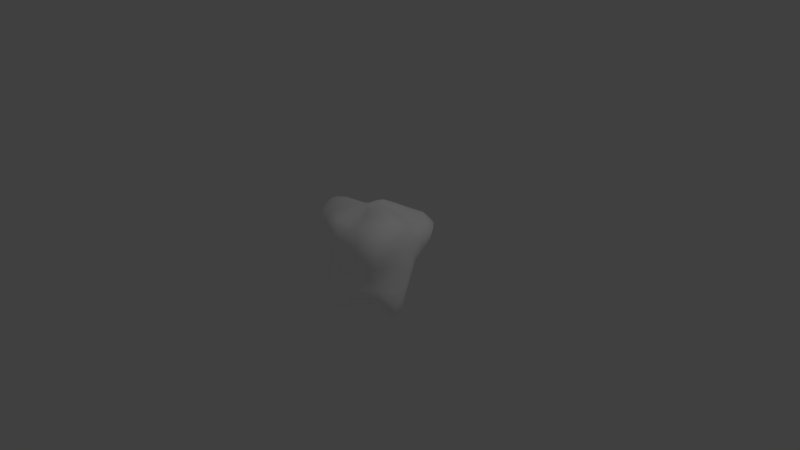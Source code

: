 # Source: rock_model.blend  (saved by Blender 2.79.0; exported with 4.5.12 LTS)
import bpy
from mathutils import Matrix  # noqa: F401  (used for matrix-valued properties, if any)

bpy.ops.wm.read_factory_settings(use_empty=True)
scene = bpy.context.scene
scene.name = 'Scene'

# ---- collections
col_collection_1 = bpy.data.collections.new('Collection 1'); scene.collection.children.link(col_collection_1)

# ---- materials (node trees are filled in below, after node groups)
mat_rock = bpy.data.materials.new('rock')
mat_rock.alpha_threshold = 0.0
mat_rock.use_transparent_shadow = False
mat_rock.diffuse_color = (1.0, 1.0, 1.0, 1.0)
mat_rock.roughness = 0.5

# ---- material node trees

# ---- world
world_world = bpy.data.worlds.new('World'); scene.world = world_world
world_world.color = (0.05088, 0.05088, 0.05088)
world_world.use_sun_shadow = False
world_world.sun_shadow_jitter_overblur = 0.0
world_world.cycles.sampling_method = 'MANUAL'

# ---- cameras
cam_camera = bpy.data.cameras.new('Camera')
cam_camera.clip_end = 100.0
cam_camera.lens = 35.0
cam_camera.sensor_width = 32.0
cam_camera.sensor_height = 18.0
cam_camera.ortho_scale = 7.314
cam_camera.dof.focus_distance = 0.0
cam_camera.dof.aperture_fstop = 128.0

# ---- lights
light_lamp = bpy.data.lights.new('Lamp', 'POINT')
light_lamp.transmission_factor = 0.0
light_lamp.cutoff_distance = 30.0
light_lamp.energy = 100.0
light_lamp.shadow_buffer_clip_start = 1.001
light_lamp.shadow_soft_size = 0.1
light_lamp.shadow_maximum_resolution = 0.006
light_lamp.use_absolute_resolution = True

# ---- meshes
me_sphere = bpy.data.meshes.new('Sphere')
me_sphere.from_pydata([(0.1521, 0.691, 0.4561), (0.009366, 0.1649, 0.7086), (0.05476, 0.2073, -0.7949), (0.0787, 0.5213, -0.4262), (0.1607, 0.7477, 0.198), (0.06728, 0.405, 0.617), (0.08003, 0.4284, -0.7049), (0.09849, 0.5832, -0.1272), (0.2436, 0.4189, -0.3956), (0.4504, 0.6457, 0.2199), (0.171, 0.3166, 0.6157), (0.2225, 0.3533, -0.6956), (0.2966, 0.4734, -0.1148), (0.3952, 0.6027, 0.4744), (0.04972, 0.1174, 0.7092), (0.1291, 0.186, -0.8092), (0.3223, 0.2302, -0.6901), (0.445, 0.3356, -0.1023), (0.5331, 0.3741, 0.4539), (0.1223, 0.06991, 0.7135), (0.1811, 0.1319, -0.807), (0.3803, 0.2762, -0.3893), (0.5961, 0.4246, 0.2092), (0.2901, 0.1958, 0.6193), (0.6343, 0.1264, -0.1281), (0.6377, 0.1152, 0.4823), (0.2051, 0.01527, 0.7241), (0.203, 0.06064, -0.7575), (0.5638, 0.09631, -0.446), (0.683, 0.1302, 0.1889), (0.4497, 0.06886, 0.6721), (0.4128, 0.08455, -0.6877), (0.1971, -0.01222, -0.7037), (0.6945, -0.1481, -0.4994), (0.7162, -0.1438, 0.1796), (0.5166, -0.09896, 0.7133), (0.454, -0.07526, -0.6762), (0.7353, -0.1352, -0.1654), (0.7056, -0.1559, 0.5267), (0.2267, -0.04908, 0.7245), (0.6285, -0.4032, 0.1772), (0.4409, -0.2655, 0.7074), (0.3622, -0.19, -0.5548), (0.6127, -0.3595, -0.161), (0.6423, -0.423, 0.537), (0.1916, -0.1092, 0.7079), (0.1559, -0.07992, -0.6424), (0.5847, -0.3226, -0.4133), (0.2101, -0.297, -0.5034), (0.3881, -0.5216, -0.1556), (0.4125, -0.5747, 0.5004), (0.1319, -0.1487, 0.6781), (0.09184, -0.1332, -0.6064), (0.356, -0.4691, -0.3828), (0.4114, -0.5626, 0.166), (0.2835, -0.3701, 0.6588), (0.1266, -0.5937, 0.4492), (0.05435, -0.1702, 0.6536), (0.02255, -0.1765, -0.6483), (0.1346, -0.5947, -0.439), (0.1241, -0.6205, 0.1493), (0.101, -0.4124, 0.615), (0.06346, -0.4085, -0.5909), (0.1356, -0.6333, -0.1469), (-0.04263, -0.1945, -0.7108), (-0.1155, -0.5833, -0.4403), (-0.1116, -0.591, 0.1354), (-0.07193, -0.4158, 0.6139), (-0.09855, -0.433, -0.6509), (-0.1181, -0.6178, -0.1342), (-0.1114, -0.5576, 0.435), (-0.01747, -0.1743, 0.6517), (-0.2207, -0.3277, 0.6183), (-0.2632, -0.3933, -0.6872), (-0.3448, -0.5101, -0.15), (-0.356, -0.4607, 0.431), (-0.07839, -0.1337, 0.6723), (-0.09281, -0.1708, -0.721), (-0.3444, -0.5062, -0.4816), (-0.3779, -0.4992, 0.1394), (-0.3783, -0.2713, -0.6739), (-0.5362, -0.3633, -0.1492), (-0.5887, -0.3253, 0.4578), (-0.1301, -0.06575, 0.7006), (-0.1255, -0.1119, -0.6915), (-0.5054, -0.3469, -0.4908), (-0.6449, -0.3809, 0.1627), (-0.3462, -0.1942, 0.6442), (-0.1595, -0.005892, 0.6944), (-0.1444, -0.04061, -0.6759), (-0.5644, -0.1115, -0.4257), (-0.7804, -0.1474, 0.18), (-0.4385, -0.05917, 0.6694), (-0.3905, -0.09144, -0.6086), (-0.6732, -0.1225, -0.138), (-0.7183, -0.1334, 0.5053), (-0.6192, 0.1555, -0.4224), (-0.822, 0.1713, 0.184), (-0.4079, 0.09029, 0.6048), (-0.3679, 0.08812, -0.5772), (-0.7904, 0.1884, -0.1564), (-0.6867, 0.123, 0.4656), (-0.158, 0.05127, 0.6626), (-0.1391, 0.03215, -0.6667), (-0.3459, 0.2687, -0.6314), (-0.7405, 0.4844, -0.1685), (-0.5345, 0.3585, 0.4171), (-0.1253, 0.09141, 0.65), (-0.1073, 0.1031, -0.6639), (-0.6095, 0.4243, -0.4977), (-0.7293, 0.476, 0.1803), (-0.2855, 0.2056, 0.5574), (-0.4718, 0.6527, -0.1493), (-0.3582, 0.5567, 0.4283), (-0.08152, 0.1228, 0.6693), (-0.06084, 0.1632, -0.7171), (-0.4186, 0.5982, -0.5173), (-0.4767, 0.6805, 0.1889), (-0.1876, 0.3222, 0.5746), (-0.2476, 0.4186, -0.7099), (-0.009346, 0.2008, -0.7799), (-0.1576, 0.5994, -0.4694), (-0.1691, 0.7641, 0.1887), (-0.07412, 0.4078, 0.5907), (-0.08727, 0.4654, -0.7303), (-0.1703, 0.6632, -0.1324), (-0.1346, 0.6657, 0.4274), (-0.03443, 0.1659, 0.6974), (0.006502, 0.6741, 0.4328), (0.1264, 0.3755, 0.6223), (0.2867, 0.6795, 0.4768), (0.3147, 0.7119, 0.213), (0.2082, 0.531, -0.1257), (0.1725, 0.4791, -0.4134), (0.1568, 0.3963, -0.6968), (0.1713, 0.7737, 0.3563), (0.1138, 0.551, 0.5317), (0.06592, 0.3155, -0.7862), (0.07519, 0.5256, -0.2709), (0.2195, 0.2496, 0.6104), (0.4774, 0.4908, 0.4622), (0.5501, 0.5497, 0.2187), (0.3726, 0.4088, -0.104), (0.3076, 0.3488, -0.3838), (0.2775, 0.2984, -0.6954), (0.2511, 0.4058, -0.5464), (0.2441, 0.4293, -0.2496), (0.3743, 0.5469, 0.03346), (0.4742, 0.6906, 0.3863), (0.274, 0.454, 0.5341), (0.0938, 0.2009, 0.6854), (0.1759, 0.2755, -0.7982), (0.3708, 0.1405, 0.6405), (0.5804, 0.2498, 0.4577), (0.6274, 0.2811, 0.1973), (0.5277, 0.2446, -0.1102), (0.4647, 0.1944, -0.4104), (0.3648, 0.1563, -0.6855), (0.2528, 0.1906, -0.7947), (0.371, 0.2567, -0.5395), (0.3913, 0.2991, -0.2425), (0.5204, 0.3796, 0.04399), (0.6183, 0.4347, 0.3577), (0.4028, 0.2815, 0.5302), (0.1962, 0.1232, 0.6905), (0.5053, -0.01298, 0.7008), (0.6857, -0.02245, 0.5109), (0.7252, -0.01564, 0.1833), (0.7189, -0.004881, -0.1488), (0.6498, -0.01789, -0.4807), (0.4485, 0.009223, -0.6876), (0.594, 0.1141, -0.285), (0.6692, 0.1322, 0.02861), (0.6734, 0.1235, 0.3433), (0.5663, 0.0991, 0.5953), (0.3189, 0.03682, 0.7143), (0.2973, 0.08291, -0.7446), (0.5135, 0.08316, -0.5879), (0.4922, -0.1846, 0.7141), (0.6926, -0.2884, 0.534), (0.677, -0.2684, 0.1777), (0.6957, -0.2562, -0.1716), (0.6791, -0.2608, -0.4832), (0.4263, -0.1485, -0.6373), (0.3018, -0.0299, -0.6879), (0.6022, -0.1231, -0.6272), (0.7369, -0.1517, -0.3322), (0.7186, -0.1241, 0.004159), (0.7159, -0.1644, 0.3556), (0.6507, -0.1302, 0.6577), (0.3572, -0.06949, 0.7251), (0.3693, -0.3309, 0.69), (0.5503, -0.5288, 0.5283), (0.5476, -0.5131, 0.1746), (0.5041, -0.4472, -0.1502), (0.4605, -0.3774, -0.3573), (0.283, -0.2296, -0.4898), (0.5924, -0.3588, -0.001519), (0.6641, -0.4417, 0.3613), (0.5667, -0.36, 0.6654), (0.3032, -0.1712, 0.707), (0.2376, -0.1263, -0.5962), (0.4909, -0.2593, -0.4999), (0.6299, -0.3619, -0.299), (0.1915, -0.3937, 0.6287), (0.2607, -0.5874, 0.4688), (0.2576, -0.5868, 0.1561), (0.2652, -0.5834, -0.1602), (0.2532, -0.5555, -0.4299), (0.1385, -0.3656, -0.5517), (0.1355, -0.2063, -0.5474), (0.2915, -0.3898, -0.455), (0.3919, -0.5185, -0.2839), (0.3821, -0.5219, -0.00371), (0.4352, -0.5961, 0.339), (0.3573, -0.4991, 0.6178), (0.2041, -0.2369, 0.665), (0.01296, -0.4214, 0.6119), (0.004495, -0.5862, 0.4389), (0.003482, -0.6323, 0.1432), (0.005797, -0.6514, -0.1326), (0.008769, -0.5996, -0.4344), (-0.0154, -0.4297, -0.6232), (0.1303, -0.6081, 0.2963), (0.1159, -0.5406, 0.5686), (0.08093, -0.269, 0.6296), (0.02956, -0.2775, -0.6111), (0.1049, -0.5281, -0.547), (0.1467, -0.6244, -0.296), (0.1214, -0.6293, 0.003247), (-0.1508, -0.3873, 0.6173), (-0.229, -0.5138, 0.4336), (-0.2343, -0.5341, 0.1321), (-0.2352, -0.5612, -0.1429), (-0.2345, -0.5506, -0.4561), (-0.1824, -0.4202, -0.6727), (-0.07612, -0.3016, -0.6887), (-0.1112, -0.5423, -0.5755), (-0.1162, -0.5953, -0.2812), (-0.1177, -0.625, 0.003699), (-0.107, -0.5553, 0.2746), (-0.106, -0.5327, 0.5651), (-0.03414, -0.2739, 0.6274), (-0.2849, -0.2567, 0.6247), (-0.4801, -0.398, 0.4361), (-0.5217, -0.4577, 0.1515), (-0.4455, -0.4493, -0.153), (-0.4373, -0.4413, -0.499), (-0.3317, -0.3457, -0.6893), (-0.3075, -0.4288, 0.5542), (-0.1323, -0.2113, 0.649), (-0.1675, -0.268, -0.7079), (-0.3367, -0.4912, -0.6235), (-0.3319, -0.494, -0.3082), (-0.3659, -0.5225, -0.00245), (-0.3762, -0.469, 0.2817), (-0.3992, -0.1313, 0.6635), (-0.6716, -0.2385, 0.4847), (-0.7353, -0.2753, 0.1724), (-0.6133, -0.2538, -0.1429), (-0.548, -0.2334, -0.464), (-0.3992, -0.1823, -0.6456), (-0.2289, -0.1786, -0.6751), (-0.4963, -0.343, -0.6314), (-0.4904, -0.336, -0.3106), (-0.6015, -0.3909, 0.004766), (-0.6471, -0.3527, 0.3164), (-0.4837, -0.2791, 0.572), (-0.2153, -0.11, 0.6839), (-0.447, 0.0166, 0.6528), (-0.7248, -0.01215, 0.5041), (-0.802, 0.00173, 0.1843), (-0.7282, 0.02631, -0.1405), (-0.5797, 0.01842, -0.4028), (-0.373, -0.0006256, -0.5801), (-0.2678, -0.01635, 0.684), (-0.2508, -0.06233, -0.6431), (-0.5121, -0.1128, -0.5452), (-0.6005, -0.1078, -0.28), (-0.7456, -0.1406, 0.0116), (-0.7729, -0.1445, 0.3503), (-0.6093, -0.1072, 0.62), (-0.3458, 0.1554, 0.561), (-0.6185, 0.2529, 0.4249), (-0.8083, 0.3373, 0.1817), (-0.8108, 0.3468, -0.1707), (-0.6425, 0.2931, -0.4616), (-0.3629, 0.1771, -0.5957), (-0.5015, 0.1238, -0.5119), (-0.7169, 0.1787, -0.3051), (-0.829, 0.1857, 0.01085), (-0.7732, 0.1491, 0.3424), (-0.5643, 0.1008, 0.5532), (-0.2587, 0.07818, 0.636), (-0.2399, 0.05532, -0.6262), (-0.2313, 0.2561, 0.5698), (-0.4446, 0.4547, 0.4242), (-0.6103, 0.5897, 0.1819), (-0.6155, 0.59, -0.1584), (-0.5312, 0.5318, -0.5198), (-0.3098, 0.3526, -0.6732), (-0.2026, 0.1714, -0.6369), (-0.4955, 0.3635, -0.6007), (-0.6904, 0.4612, -0.3459), (-0.755, 0.4904, 0.01382), (-0.6577, 0.4344, 0.3188), (-0.3978, 0.2738, 0.4912), (-0.1954, 0.1471, 0.6116), (-0.14, 0.3805, 0.5791), (-0.26, 0.6364, 0.4294), (-0.3294, 0.7412, 0.1936), (-0.3199, 0.6759, -0.1407), (-0.2885, 0.6214, -0.4978), (-0.1698, 0.4588, -0.732), (-0.4481, 0.6158, -0.3269), (-0.4834, 0.6829, 0.02087), (-0.4391, 0.6403, 0.3322), (-0.2642, 0.4455, 0.5011), (-0.1271, 0.2076, 0.6351), (-0.1316, 0.269, -0.7097), (-0.3596, 0.5493, -0.6638), (-0.009693, 0.1511, 0.7062), (-0.1326, 0.5798, -0.6302), (-0.1689, 0.7343, 0.02084), (-0.05165, 0.2722, 0.6673), (-0.001239, 0.4131, 0.6049), (-0.003269, 0.7621, 0.1862), (-0.02883, 0.6279, -0.127), (-0.03294, 0.5575, -0.4422), (-0.002983, 0.451, -0.7171), (0.0221, 0.181, -0.7842), (0.0239, 0.1215, 0.709), (0.08513, 0.1736, -0.7915), (0.0275, 0.2705, 0.6851), (0.08749, 0.5092, -0.5764), (0.1324, 0.6663, 0.02298), (0.06985, 0.07962, 0.7108), (0.144, 0.1425, -0.8054), (0.1455, 0.03661, 0.7171), (0.1742, 0.0829, -0.7799), (0.1969, -0.01665, 0.7253), (0.183, 0.02169, -0.7295), (0.1844, -0.07252, 0.7161), (0.162, -0.04292, -0.685), (0.1435, -0.1178, 0.6972), (0.114, -0.09448, -0.6304), (0.08153, -0.1423, 0.6686), (0.05427, -0.1373, -0.6351), (0.01368, -0.1555, 0.6587), (-0.004943, -0.1664, -0.6894), (-0.04285, -0.1427, 0.6652), (-0.05707, -0.1647, -0.7263), (-0.09335, -0.08888, 0.691), (-0.09212, -0.1266, -0.7104), (-0.1301, -0.03255, 0.7043), (-0.1151, -0.06728, -0.688), (-0.1427, 0.01723, 0.6824), (-0.1226, -0.004557, -0.6812), (-0.1274, 0.0639, 0.6598), (-0.1053, 0.05923, -0.672), (-0.09045, 0.08953, 0.6635), (-0.0699, 0.1173, -0.6887), (-0.05271, 0.1239, 0.6878), (-0.02646, 0.1615, -0.7535), (-0.04001, 0.3183, -0.7776), (-0.1682, 0.6014, -0.2896), (-0.161, 0.7441, 0.336), (-0.1018, 0.5475, 0.5), (0.006225, 0.548, 0.5126), (0.002401, 0.757, 0.3344), (-0.03941, 0.5601, -0.2758), (0.01077, 0.3152, -0.7838), (0.05976, 0.2347, 0.6865), (0.2075, 0.5289, 0.5434), (0.3329, 0.7622, 0.3806), (0.2628, 0.6082, 0.02671), (0.1712, 0.4861, -0.2653), (0.1788, 0.4643, -0.5604), (0.1209, 0.2932, -0.786), (0.1334, 0.1567, 0.6856), (0.3327, 0.3603, 0.5233), (0.5758, 0.5757, 0.3774), (0.4618, 0.4737, 0.04022), (0.3115, 0.3641, -0.2375), (0.3124, 0.3358, -0.5382), (0.2168, 0.2346, -0.8023), (0.2561, 0.08206, 0.7), (0.4817, 0.2003, 0.5544), (0.6386, 0.2799, 0.3416), (0.5796, 0.2654, 0.04128), (0.4849, 0.2204, -0.2599), (0.4352, 0.1715, -0.5547), (0.2716, 0.1324, -0.7712), (0.3475, -0.01544, 0.7246), (0.6312, -0.0138, 0.6356), (0.705, -0.02703, 0.3517), (0.7339, -0.003264, 0.01367), (0.6881, -0.01244, -0.3113), (0.5784, -0.01331, -0.6189), (0.3025, 0.02809, -0.7151), (0.3294, -0.1204, 0.7175), (0.6281, -0.2467, 0.6662), (0.7031, -0.2991, 0.3578), (0.6594, -0.2396, -0.0006617), (0.7232, -0.277, -0.3331), (0.576, -0.2153, -0.5939), (0.2737, -0.0833, -0.6541), (0.2534, -0.2073, 0.6907), (0.4739, -0.4506, 0.6507), (0.5808, -0.5536, 0.3579), (0.5043, -0.46, -0.001505), (0.5039, -0.4334, -0.2694), (0.3837, -0.3019, -0.4266), (0.1845, -0.1605, -0.5551), (0.1401, -0.2499, 0.643), (0.2327, -0.5232, 0.5845), (0.2706, -0.6031, 0.315), (0.2473, -0.5697, -0.003628), (0.2782, -0.5909, -0.3052), (0.2025, -0.4797, -0.5177), (0.08204, -0.2419, -0.5761), (0.02002, -0.2717, 0.628), (0.003961, -0.5457, 0.5641), (0.006891, -0.5969, 0.2829), (0.0009044, -0.6609, 0.008495), (0.01085, -0.6241, -0.2801), (-0.0001008, -0.5455, -0.5605), (-0.02205, -0.2905, -0.6553), (-0.08329, -0.2494, 0.6364), (-0.2108, -0.4956, 0.5642), (-0.2289, -0.5053, 0.2736), (-0.2386, -0.5645, -0.002747), (-0.2314, -0.5484, -0.2927), (-0.2247, -0.5228, -0.5954), (-0.1217, -0.2864, -0.7093), (-0.1729, -0.1563, 0.6674), (-0.3978, -0.3505, 0.5513), (-0.5239, -0.4252, 0.2968), (-0.4899, -0.4733, 0.001189), (-0.418, -0.4254, -0.3175), (-0.4322, -0.4353, -0.6415), (-0.1977, -0.2253, -0.6947), (-0.2423, -0.06255, 0.6924), (-0.5569, -0.2022, 0.6002), (-0.734, -0.2572, 0.3358), (-0.6901, -0.2789, 0.008247), (-0.5506, -0.229, -0.2955), (-0.5245, -0.2302, -0.5977), (-0.2401, -0.1184, -0.6587), (-0.2683, 0.02936, 0.6647), (-0.6191, -0.003182, 0.6111), (-0.7804, -0.01046, 0.3543), (-0.7859, 0.01659, 0.01305), (-0.6519, 0.02791, -0.2785), (-0.493, 0.006147, -0.5059), (-0.2421, -0.003619, -0.6353), (-0.226, 0.1163, 0.6163), (-0.4792, 0.1961, 0.4964), (-0.737, 0.3065, 0.3266), (-0.8328, 0.3494, 0.009574), (-0.7461, 0.3285, -0.3356), (-0.5111, 0.2422, -0.5484), (-0.2203, 0.1116, -0.6285), (-0.156, 0.1691, 0.6227), (-0.3247, 0.3512, 0.504), (-0.5525, 0.5423, 0.3202), (-0.6279, 0.6033, 0.01909), (-0.5807, 0.562, -0.3412), (-0.4474, 0.4713, -0.6465), (-0.1676, 0.2199, -0.6655), (-0.09166, 0.2385, 0.6524), (-0.1965, 0.5223, 0.4955), (-0.3108, 0.7127, 0.3417), (-0.3282, 0.7272, 0.02088), (-0.3061, 0.6274, -0.308), (-0.249, 0.5885, -0.6569), (-0.08441, 0.2955, -0.754), (-0.002435, -0.0152, 0.7076), (-0.008882, 0.2779, 0.6794), (-0.01289, 0.7116, 0.02134), (-0.01796, 0.5459, -0.5984), (0.03292, -0.002221, -0.7353)], [], [(0, 135, 369, 128), (0, 128, 368, 136), (0, 136, 373, 130), (0, 130, 374, 135), (1, 333, 478, 321), (1, 321, 477, 331), (1, 331, 372, 333), (2, 332, 481, 330), (2, 330, 371, 137), (2, 137, 378, 332), (3, 334, 480, 328), (3, 328, 370, 138), (3, 138, 376, 133), (3, 133, 377, 334), (4, 335, 479, 326), (4, 326, 369, 135), (4, 135, 374, 131), (4, 131, 375, 335), (5, 136, 368, 325), (5, 325, 478, 333), (5, 333, 372, 129), (5, 129, 373, 136), (6, 137, 371, 329), (6, 329, 480, 334), (6, 334, 377, 134), (6, 134, 378, 137), (7, 138, 370, 327), (7, 327, 479, 335), (7, 335, 375, 132), (7, 132, 376, 138), (8, 145, 377, 133), (8, 133, 376, 146), (8, 146, 383, 143), (8, 143, 384, 145), (9, 147, 375, 131), (9, 131, 374, 148), (9, 148, 381, 141), (9, 141, 382, 147), (10, 149, 373, 129), (10, 129, 372, 150), (10, 150, 379, 139), (10, 139, 380, 149), (11, 151, 378, 134), (11, 134, 377, 145), (11, 145, 384, 144), (11, 144, 385, 151), (12, 146, 376, 132), (12, 132, 375, 147), (12, 147, 382, 142), (12, 142, 383, 146), (13, 148, 374, 130), (13, 130, 373, 149), (13, 149, 380, 140), (13, 140, 381, 148), (14, 150, 372, 331), (14, 331, 477, 336), (14, 336, 379, 150), (15, 337, 481, 332), (15, 332, 378, 151), (15, 151, 385, 337), (16, 158, 385, 144), (16, 144, 384, 159), (16, 159, 391, 157), (16, 157, 392, 158), (17, 160, 383, 142), (17, 142, 382, 161), (17, 161, 389, 155), (17, 155, 390, 160), (18, 162, 381, 140), (18, 140, 380, 163), (18, 163, 387, 153), (18, 153, 388, 162), (19, 164, 379, 336), (19, 336, 477, 338), (19, 338, 386, 164), (20, 339, 481, 337), (20, 337, 385, 158), (20, 158, 392, 339), (21, 159, 384, 143), (21, 143, 383, 160), (21, 160, 390, 156), (21, 156, 391, 159), (22, 161, 382, 141), (22, 141, 381, 162), (22, 162, 388, 154), (22, 154, 389, 161), (23, 163, 380, 139), (23, 139, 379, 164), (23, 164, 386, 152), (23, 152, 387, 163), (24, 171, 390, 155), (24, 155, 389, 172), (24, 172, 396, 168), (24, 168, 397, 171), (25, 173, 388, 153), (25, 153, 387, 174), (25, 174, 394, 166), (25, 166, 395, 173), (26, 175, 386, 338), (26, 338, 477, 340), (26, 340, 393, 175), (27, 341, 481, 339), (27, 339, 392, 176), (27, 176, 399, 341), (28, 177, 391, 156), (28, 156, 390, 171), (28, 171, 397, 169), (28, 169, 398, 177), (29, 172, 389, 154), (29, 154, 388, 173), (29, 173, 395, 167), (29, 167, 396, 172), (30, 174, 387, 152), (30, 152, 386, 175), (30, 175, 393, 165), (30, 165, 394, 174), (31, 176, 392, 157), (31, 157, 391, 177), (31, 177, 398, 170), (31, 170, 399, 176), (32, 343, 481, 341), (32, 341, 399, 184), (32, 184, 406, 343), (33, 185, 398, 169), (33, 169, 397, 186), (33, 186, 404, 182), (33, 182, 405, 185), (34, 187, 396, 167), (34, 167, 395, 188), (34, 188, 402, 180), (34, 180, 403, 187), (35, 189, 394, 165), (35, 165, 393, 190), (35, 190, 400, 178), (35, 178, 401, 189), (36, 184, 399, 170), (36, 170, 398, 185), (36, 185, 405, 183), (36, 183, 406, 184), (37, 186, 397, 168), (37, 168, 396, 187), (37, 187, 403, 181), (37, 181, 404, 186), (38, 188, 395, 166), (38, 166, 394, 189), (38, 189, 401, 179), (38, 179, 402, 188), (39, 190, 393, 340), (39, 340, 477, 342), (39, 342, 400, 190), (40, 197, 403, 180), (40, 180, 402, 198), (40, 198, 409, 193), (40, 193, 410, 197), (41, 199, 401, 178), (41, 178, 400, 200), (41, 200, 407, 191), (41, 191, 408, 199), (42, 201, 406, 183), (42, 183, 405, 202), (42, 202, 412, 196), (42, 196, 413, 201), (43, 203, 404, 181), (43, 181, 403, 197), (43, 197, 410, 194), (43, 194, 411, 203), (44, 198, 402, 179), (44, 179, 401, 199), (44, 199, 408, 192), (44, 192, 409, 198), (45, 200, 400, 342), (45, 342, 477, 344), (45, 344, 407, 200), (46, 345, 481, 343), (46, 343, 406, 201), (46, 201, 413, 345), (47, 202, 405, 182), (47, 182, 404, 203), (47, 203, 411, 195), (47, 195, 412, 202), (48, 210, 413, 196), (48, 196, 412, 211), (48, 211, 419, 209), (48, 209, 420, 210), (49, 212, 411, 194), (49, 194, 410, 213), (49, 213, 417, 207), (49, 207, 418, 212), (50, 214, 409, 192), (50, 192, 408, 215), (50, 215, 415, 205), (50, 205, 416, 214), (51, 216, 407, 344), (51, 344, 477, 346), (51, 346, 414, 216), (52, 347, 481, 345), (52, 345, 413, 210), (52, 210, 420, 347), (53, 211, 412, 195), (53, 195, 411, 212), (53, 212, 418, 208), (53, 208, 419, 211), (54, 213, 410, 193), (54, 193, 409, 214), (54, 214, 416, 206), (54, 206, 417, 213), (55, 215, 408, 191), (55, 191, 407, 216), (55, 216, 414, 204), (55, 204, 415, 215), (56, 223, 416, 205), (56, 205, 415, 224), (56, 224, 422, 218), (56, 218, 423, 223), (57, 225, 414, 346), (57, 346, 477, 348), (57, 348, 421, 225), (58, 349, 481, 347), (58, 347, 420, 226), (58, 226, 427, 349), (59, 227, 419, 208), (59, 208, 418, 228), (59, 228, 425, 221), (59, 221, 426, 227), (60, 229, 417, 206), (60, 206, 416, 223), (60, 223, 423, 219), (60, 219, 424, 229), (61, 224, 415, 204), (61, 204, 414, 225), (61, 225, 421, 217), (61, 217, 422, 224), (62, 226, 420, 209), (62, 209, 419, 227), (62, 227, 426, 222), (62, 222, 427, 226), (63, 228, 418, 207), (63, 207, 417, 229), (63, 229, 424, 220), (63, 220, 425, 228), (64, 351, 481, 349), (64, 349, 427, 236), (64, 236, 434, 351), (65, 237, 426, 221), (65, 221, 425, 238), (65, 238, 432, 234), (65, 234, 433, 237), (66, 239, 424, 219), (66, 219, 423, 240), (66, 240, 430, 232), (66, 232, 431, 239), (67, 241, 422, 217), (67, 217, 421, 242), (67, 242, 428, 230), (67, 230, 429, 241), (68, 236, 427, 222), (68, 222, 426, 237), (68, 237, 433, 235), (68, 235, 434, 236), (69, 238, 425, 220), (69, 220, 424, 239), (69, 239, 431, 233), (69, 233, 432, 238), (70, 240, 423, 218), (70, 218, 422, 241), (70, 241, 429, 231), (70, 231, 430, 240), (71, 242, 421, 348), (71, 348, 477, 350), (71, 350, 428, 242), (72, 249, 429, 230), (72, 230, 428, 250), (72, 250, 435, 243), (72, 243, 436, 249), (73, 251, 434, 235), (73, 235, 433, 252), (73, 252, 440, 248), (73, 248, 441, 251), (74, 253, 432, 233), (74, 233, 431, 254), (74, 254, 438, 246), (74, 246, 439, 253), (75, 255, 430, 231), (75, 231, 429, 249), (75, 249, 436, 244), (75, 244, 437, 255), (76, 250, 428, 350), (76, 350, 477, 352), (76, 352, 435, 250), (77, 353, 481, 351), (77, 351, 434, 251), (77, 251, 441, 353), (78, 252, 433, 234), (78, 234, 432, 253), (78, 253, 439, 247), (78, 247, 440, 252), (79, 254, 431, 232), (79, 232, 430, 255), (79, 255, 437, 245), (79, 245, 438, 254), (80, 262, 441, 248), (80, 248, 440, 263), (80, 263, 447, 261), (80, 261, 448, 262), (81, 264, 439, 246), (81, 246, 438, 265), (81, 265, 445, 259), (81, 259, 446, 264), (82, 266, 437, 244), (82, 244, 436, 267), (82, 267, 443, 257), (82, 257, 444, 266), (83, 268, 435, 352), (83, 352, 477, 354), (83, 354, 442, 268), (84, 355, 481, 353), (84, 353, 441, 262), (84, 262, 448, 355), (85, 263, 440, 247), (85, 247, 439, 264), (85, 264, 446, 260), (85, 260, 447, 263), (86, 265, 438, 245), (86, 245, 437, 266), (86, 266, 444, 258), (86, 258, 445, 265), (87, 267, 436, 243), (87, 243, 435, 268), (87, 268, 442, 256), (87, 256, 443, 267), (88, 275, 442, 354), (88, 354, 477, 356), (88, 356, 449, 275), (89, 357, 481, 355), (89, 355, 448, 276), (89, 276, 455, 357), (90, 277, 447, 260), (90, 260, 446, 278), (90, 278, 453, 273), (90, 273, 454, 277), (91, 279, 445, 258), (91, 258, 444, 280), (91, 280, 451, 271), (91, 271, 452, 279), (92, 281, 443, 256), (92, 256, 442, 275), (92, 275, 449, 269), (92, 269, 450, 281), (93, 276, 448, 261), (93, 261, 447, 277), (93, 277, 454, 274), (93, 274, 455, 276), (94, 278, 446, 259), (94, 259, 445, 279), (94, 279, 452, 272), (94, 272, 453, 278), (95, 280, 444, 257), (95, 257, 443, 281), (95, 281, 450, 270), (95, 270, 451, 280), (96, 288, 454, 273), (96, 273, 453, 289), (96, 289, 460, 286), (96, 286, 461, 288), (97, 290, 452, 271), (97, 271, 451, 291), (97, 291, 458, 284), (97, 284, 459, 290), (98, 292, 450, 269), (98, 269, 449, 293), (98, 293, 456, 282), (98, 282, 457, 292), (99, 294, 455, 274), (99, 274, 454, 288), (99, 288, 461, 287), (99, 287, 462, 294), (100, 289, 453, 272), (100, 272, 452, 290), (100, 290, 459, 285), (100, 285, 460, 289), (101, 291, 451, 270), (101, 270, 450, 292), (101, 292, 457, 283), (101, 283, 458, 291), (102, 293, 449, 356), (102, 356, 477, 358), (102, 358, 456, 293), (103, 359, 481, 357), (103, 357, 455, 294), (103, 294, 462, 359), (104, 301, 462, 287), (104, 287, 461, 302), (104, 302, 468, 300), (104, 300, 469, 301), (105, 303, 460, 285), (105, 285, 459, 304), (105, 304, 466, 298), (105, 298, 467, 303), (106, 305, 458, 283), (106, 283, 457, 306), (106, 306, 464, 296), (106, 296, 465, 305), (107, 307, 456, 358), (107, 358, 477, 360), (107, 360, 463, 307), (108, 361, 481, 359), (108, 359, 462, 301), (108, 301, 469, 361), (109, 302, 461, 286), (109, 286, 460, 303), (109, 303, 467, 299), (109, 299, 468, 302), (110, 304, 459, 284), (110, 284, 458, 305), (110, 305, 465, 297), (110, 297, 466, 304), (111, 306, 457, 282), (111, 282, 456, 307), (111, 307, 463, 295), (111, 295, 464, 306), (112, 314, 467, 298), (112, 298, 466, 315), (112, 315, 473, 311), (112, 311, 474, 314), (113, 316, 465, 296), (113, 296, 464, 317), (113, 317, 471, 309), (113, 309, 472, 316), (114, 318, 463, 360), (114, 360, 477, 362), (114, 362, 470, 318), (115, 363, 481, 361), (115, 361, 469, 319), (115, 319, 476, 363), (116, 320, 468, 299), (116, 299, 467, 314), (116, 314, 474, 312), (116, 312, 475, 320), (117, 315, 466, 297), (117, 297, 465, 316), (117, 316, 472, 310), (117, 310, 473, 315), (118, 317, 464, 295), (118, 295, 463, 318), (118, 318, 470, 308), (118, 308, 471, 317), (119, 319, 469, 300), (119, 300, 468, 320), (119, 320, 475, 313), (119, 313, 476, 319), (120, 330, 481, 363), (120, 363, 476, 364), (120, 364, 371, 330), (121, 322, 475, 312), (121, 312, 474, 365), (121, 365, 370, 328), (121, 328, 480, 322), (122, 323, 473, 310), (122, 310, 472, 366), (122, 366, 369, 326), (122, 326, 479, 323), (123, 367, 471, 308), (123, 308, 470, 324), (123, 324, 478, 325), (123, 325, 368, 367), (124, 364, 476, 313), (124, 313, 475, 322), (124, 322, 480, 329), (124, 329, 371, 364), (125, 365, 474, 311), (125, 311, 473, 323), (125, 323, 479, 327), (125, 327, 370, 365), (126, 366, 472, 309), (126, 309, 471, 367), (126, 367, 368, 128), (126, 128, 369, 366), (127, 324, 470, 362), (127, 362, 477, 321), (127, 321, 478, 324)])
me_sphere.polygons.foreach_set('use_smooth', [True] * 480)
_uv = me_sphere.uv_layers.new(name='UVMap')
_uv.uv.foreach_set('vector', [0.3285, 0.1721, 0.3592, 0.1715, 0.3547, 0.2285, 0.3244, 0.2214, 0.3285, 0.1721, 0.3244, 0.2214, 0.2847, 0.2172, 0.2851, 0.1807, 0.3285, 0.1721, 0.2851, 0.1807, 0.2797, 0.1493, 0.3255, 0.1266, 0.3285, 0.1721, 0.3255, 0.1266, 0.3562, 0.117, 0.3592, 0.1715, 0.1685, 0.206, 0.1979, 0.2009, 0.1999, 0.2132, 0.1649, 0.2125, 0.1685, 0.206, 0.1649, 0.2125, 0.1223, 0.2109, 0.1576, 0.2014, 0.1685, 0.206, 0.1576, 0.2014, 0.1891, 0.1904, 0.1979, 0.2009, 0.305, 0.578, 0.301, 0.5646, 0.3305, 0.5118, 0.3154, 0.5724, 0.305, 0.578, 0.3154, 0.5724, 0.3037, 0.6124, 0.2902, 0.607, 0.305, 0.578, 0.2902, 0.607, 0.279, 0.5948, 0.301, 0.5646, 0.5831, 0.2962, 0.6213, 0.3031, 0.6213, 0.3411, 0.5816, 0.3355, 0.5831, 0.2962, 0.5816, 0.3355, 0.5406, 0.3255, 0.5446, 0.2863, 0.5831, 0.2962, 0.5446, 0.2863, 0.5488, 0.252, 0.5859, 0.2617, 0.5831, 0.2962, 0.5859, 0.2617, 0.6236, 0.2688, 0.6213, 0.3031, 0.404, 0.2543, 0.4563, 0.2654, 0.45, 0.3149, 0.4037, 0.3062, 0.404, 0.2543, 0.4037, 0.3062, 0.3682, 0.2929, 0.3623, 0.2427, 0.404, 0.2543, 0.3623, 0.2427, 0.3592, 0.191, 0.4061, 0.2024, 0.404, 0.2543, 0.4061, 0.2024, 0.4636, 0.2185, 0.4563, 0.2654, 0.2392, 0.1914, 0.2851, 0.1807, 0.2847, 0.2172, 0.2415, 0.2146, 0.2392, 0.1914, 0.2415, 0.2146, 0.1999, 0.2132, 0.1979, 0.2009, 0.2392, 0.1914, 0.1979, 0.2009, 0.1891, 0.1904, 0.232, 0.1718, 0.2392, 0.1914, 0.232, 0.1718, 0.2797, 0.1493, 0.2851, 0.1807, 0.6624, 0.3045, 0.6957, 0.3004, 0.6947, 0.3167, 0.6619, 0.3332, 0.6624, 0.3045, 0.6619, 0.3332, 0.6213, 0.3411, 0.6213, 0.3031, 0.6624, 0.3045, 0.6213, 0.3031, 0.6236, 0.2688, 0.665, 0.2768, 0.6624, 0.3045, 0.665, 0.2768, 0.6989, 0.281, 0.6957, 0.3004, 0.5028, 0.276, 0.5446, 0.2863, 0.5406, 0.3255, 0.4962, 0.3199, 0.5028, 0.276, 0.4962, 0.3199, 0.45, 0.3149, 0.4563, 0.2654, 0.5028, 0.276, 0.4563, 0.2654, 0.4636, 0.2185, 0.5096, 0.2363, 0.5028, 0.276, 0.5096, 0.2363, 0.5488, 0.252, 0.5446, 0.2863, 0.5894, 0.2314, 0.6279, 0.2386, 0.6236, 0.2688, 0.5859, 0.2617, 0.5894, 0.2314, 0.5859, 0.2617, 0.5488, 0.252, 0.5525, 0.2217, 0.5894, 0.2314, 0.5525, 0.2217, 0.558, 0.1923, 0.5956, 0.2023, 0.5894, 0.2314, 0.5956, 0.2023, 0.6349, 0.2106, 0.6279, 0.2386, 0.4136, 0.1527, 0.4703, 0.1767, 0.4636, 0.2185, 0.4061, 0.2024, 0.4136, 0.1527, 0.4061, 0.2024, 0.3592, 0.191, 0.3677, 0.139, 0.4136, 0.1527, 0.3677, 0.139, 0.3846, 0.09451, 0.4263, 0.1106, 0.4136, 0.1527, 0.4263, 0.1106, 0.4783, 0.1406, 0.4703, 0.1767, 0.2181, 0.1579, 0.2623, 0.1284, 0.2797, 0.1493, 0.232, 0.1718, 0.2181, 0.1579, 0.232, 0.1718, 0.1891, 0.1904, 0.181, 0.1795, 0.2181, 0.1579, 0.181, 0.1795, 0.1702, 0.1667, 0.2021, 0.1426, 0.2181, 0.1579, 0.2021, 0.1426, 0.2401, 0.1103, 0.2623, 0.1284, 0.6704, 0.2515, 0.7045, 0.2631, 0.6989, 0.281, 0.665, 0.2768, 0.6704, 0.2515, 0.665, 0.2768, 0.6236, 0.2688, 0.6279, 0.2386, 0.6704, 0.2515, 0.6279, 0.2386, 0.6349, 0.2106, 0.6775, 0.228, 0.6704, 0.2515, 0.6775, 0.228, 0.7108, 0.2459, 0.7045, 0.2631, 0.5147, 0.2016, 0.5525, 0.2217, 0.5488, 0.252, 0.5096, 0.2363, 0.5147, 0.2016, 0.5096, 0.2363, 0.4636, 0.2185, 0.4703, 0.1767, 0.5147, 0.2016, 0.4703, 0.1767, 0.4783, 0.1406, 0.5205, 0.1698, 0.5147, 0.2016, 0.5205, 0.1698, 0.558, 0.1923, 0.5525, 0.2217, 0.3075, 0.09153, 0.3392, 0.07062, 0.3562, 0.117, 0.3255, 0.1266, 0.3075, 0.09153, 0.3255, 0.1266, 0.2797, 0.1493, 0.2623, 0.1284, 0.3075, 0.09153, 0.2623, 0.1284, 0.2401, 0.1103, 0.2811, 0.06588, 0.3075, 0.09153, 0.2811, 0.06588, 0.3121, 0.0384, 0.3392, 0.07062, 0.1568, 0.1929, 0.181, 0.1795, 0.1891, 0.1904, 0.1576, 0.2014, 0.1568, 0.1929, 0.1576, 0.2014, 0.1223, 0.2109, 0.1473, 0.1864, 0.1568, 0.1929, 0.1473, 0.1864, 0.1702, 0.1667, 0.181, 0.1795, 0.3358, 0.5834, 0.3305, 0.57, 0.3508, 0.5118, 0.3455, 0.5755, 0.3358, 0.5834, 0.3455, 0.5755, 0.3508, 0.615, 0.3378, 0.6134, 0.9564, 0.2795, 0.963, 0.3115, 0.9492, 0.3119, 0.9457, 0.273, 0.6848, 0.2054, 0.7145, 0.229, 0.7108, 0.2459, 0.6775, 0.228, 0.6848, 0.2054, 0.6775, 0.228, 0.6349, 0.2106, 0.6453, 0.183, 0.6848, 0.2054, 0.6453, 0.183, 0.6598, 0.154, 0.693, 0.1829, 0.9175, 0.3362, 0.8965, 0.3292, 0.918, 0.3013, 0.9343, 0.3103, 0.5296, 0.1386, 0.5678, 0.1604, 0.558, 0.1923, 0.5205, 0.1698, 0.5296, 0.1386, 0.5205, 0.1698, 0.4783, 0.1406, 0.4892, 0.1107, 0.5296, 0.1386, 0.4892, 0.1107, 0.5042, 0.07858, 0.5432, 0.1027, 0.5296, 0.1386, 0.5432, 0.1027, 0.5823, 0.1235, 0.5678, 0.1604, 0.2528, 0.04873, 0.2784, 0.0264, 0.3121, 0.0384, 0.2811, 0.06588, 0.2528, 0.04873, 0.2811, 0.06588, 0.2401, 0.1103, 0.2202, 0.08723, 0.2528, 0.04873, 0.2202, 0.08723, 0.1983, 0.06025, 0.2213, 0.03358, 0.7706, 0.5271, 0.7978, 0.5339, 0.7784, 0.569, 0.7423, 0.5532, 0.1453, 0.1691, 0.162, 0.146, 0.1702, 0.1667, 0.1473, 0.1864, 0.1453, 0.1691, 0.1473, 0.1864, 0.1223, 0.2109, 0.1367, 0.1614, 0.1453, 0.1691, 0.1367, 0.1614, 0.1514, 0.1259, 0.162, 0.146, 0.9376, 0.2794, 0.927, 0.2664, 0.931, 0.2126, 0.9457, 0.273, 0.9376, 0.2794, 0.9457, 0.273, 0.9492, 0.3119, 0.9343, 0.3103, 0.9376, 0.2794, 0.9343, 0.3103, 0.918, 0.3013, 0.927, 0.2664, 0.6063, 0.1716, 0.6453, 0.183, 0.6349, 0.2106, 0.5956, 0.2023, 0.6063, 0.1716, 0.5956, 0.2023, 0.558, 0.1923, 0.5678, 0.1604, 0.6063, 0.1716, 0.5678, 0.1604, 0.5823, 0.1235, 0.6221, 0.1374, 0.6063, 0.1716, 0.6221, 0.1374, 0.6598, 0.154, 0.6453, 0.183, 0.4441, 0.08154, 0.4892, 0.1107, 0.4783, 0.1406, 0.4263, 0.1106, 0.7384, 0.6027, 0.7116, 0.5915, 0.7118, 0.5375, 0.7423, 0.5532, 0.7384, 0.6027, 0.7423, 0.5532, 0.7784, 0.569, 0.7709, 0.6162, 0.4441, 0.08154, 0.4646, 0.05469, 0.5042, 0.07858, 0.4892, 0.1107, 0.1885, 0.1192, 0.2202, 0.08723, 0.2401, 0.1103, 0.2021, 0.1426, 0.1885, 0.1192, 0.2021, 0.1426, 0.1702, 0.1667, 0.162, 0.146, 0.1885, 0.1192, 0.162, 0.146, 0.1514, 0.1259, 0.1735, 0.09161, 0.1885, 0.1192, 0.1735, 0.09161, 0.1983, 0.06025, 0.2202, 0.08723, 0.5628, 0.05694, 0.6023, 0.07907, 0.5823, 0.1235, 0.5432, 0.1027, 0.5628, 0.05694, 0.5432, 0.1027, 0.5042, 0.07858, 0.5241, 0.03562, 0.5628, 0.05694, 0.5241, 0.03562, 0.5447, 0.0, 0.5844, 0.01633, 0.5628, 0.05694, 0.5844, 0.01633, 0.6248, 0.03661, 0.6023, 0.07907, 0.8279, 0.5345, 0.8147, 0.5789, 0.7784, 0.569, 0.7978, 0.5339, 0.1853, 0.01394, 0.2213, 0.03358, 0.1983, 0.06025, 0.1697, 0.03042, 0.8279, 0.5345, 0.8448, 0.4996, 0.8696, 0.4935, 0.8598, 0.5341, 0.8279, 0.5345, 0.8598, 0.5341, 0.8501, 0.5862, 0.8147, 0.5789, 0.1314, 0.1415, 0.1394, 0.1046, 0.1514, 0.1259, 0.1367, 0.1614, 0.1314, 0.1415, 0.1367, 0.1614, 0.1223, 0.2109, 0.123, 0.1443, 0.1314, 0.1415, 0.123, 0.1443, 0.1254, 0.09486, 0.1394, 0.1046, 0.9155, 0.2681, 0.9088, 0.2542, 0.931, 0.2126, 0.927, 0.2664, 0.9155, 0.2681, 0.927, 0.2664, 0.918, 0.3013, 0.9018, 0.296, 0.9155, 0.2681, 0.9018, 0.296, 0.8877, 0.2845, 0.9088, 0.2542, 0.6435, 0.09777, 0.6793, 0.1217, 0.6598, 0.154, 0.6221, 0.1374, 0.6435, 0.09777, 0.6221, 0.1374, 0.5823, 0.1235, 0.6023, 0.07907, 0.6435, 0.09777, 0.6023, 0.07907, 0.6248, 0.03661, 0.6665, 0.05996, 0.6435, 0.09777, 0.6665, 0.05996, 0.699, 0.0922, 0.6793, 0.1217, 0.4853, 0.01935, 0.5241, 0.03562, 0.5042, 0.07858, 0.4646, 0.05469, 0.8033, 0.6288, 0.7709, 0.6162, 0.7784, 0.569, 0.8147, 0.5789, 0.8033, 0.6288, 0.8147, 0.5789, 0.8501, 0.5862, 0.8358, 0.6402, 0.8033, 0.6288, 0.8358, 0.6402, 0.8223, 0.6947, 0.7949, 0.6812, 0.1533, 0.06412, 0.1697, 0.03042, 0.1983, 0.06025, 0.1735, 0.09161, 0.1533, 0.06412, 0.1735, 0.09161, 0.1514, 0.1259, 0.1394, 0.1046, 0.1533, 0.06412, 0.1394, 0.1046, 0.1254, 0.09486, 0.1304, 0.04447, 0.1533, 0.06412, 0.1304, 0.04447, 0.138, 0.007187, 0.1697, 0.03042, 0.8757, 0.3241, 0.9018, 0.296, 0.918, 0.3013, 0.8965, 0.3292, 0.7026, 0.1595, 0.693, 0.1829, 0.6598, 0.154, 0.6793, 0.1217, 0.7026, 0.1595, 0.6793, 0.1217, 0.699, 0.0922, 0.712, 0.1391, 0.8757, 0.3241, 0.8561, 0.3153, 0.8877, 0.2845, 0.9018, 0.296, 0.8974, 0.2498, 0.8958, 0.2342, 0.931, 0.2126, 0.9088, 0.2542, 0.8974, 0.2498, 0.9088, 0.2542, 0.8877, 0.2845, 0.8744, 0.2708, 0.8974, 0.2498, 0.8744, 0.2708, 0.8659, 0.2517, 0.8958, 0.2342, 0.6871, 0.03129, 0.7145, 0.07165, 0.699, 0.0922, 0.6665, 0.05996, 0.6871, 0.03129, 0.6665, 0.05996, 0.6248, 0.03661, 0.6471, 0.005742, 0.8329, 0.873, 0.8396, 0.8181, 0.8722, 0.8273, 0.8635, 0.8757, 0.7643, 0.3378, 0.7451, 0.308, 0.7835, 0.2938, 0.7993, 0.3215, 0.8686, 0.6505, 0.8535, 0.7064, 0.8223, 0.6947, 0.8358, 0.6402, 0.8686, 0.6505, 0.8358, 0.6402, 0.8501, 0.5862, 0.8838, 0.5944, 0.8686, 0.6505, 0.8838, 0.5944, 0.9189, 0.6033, 0.9033, 0.6603, 0.8686, 0.6505, 0.9033, 0.6603, 0.8875, 0.7168, 0.8535, 0.7064, 0.1074, 0.04044, 0.1064, 0.0, 0.138, 0.007187, 0.1304, 0.04447, 0.1074, 0.04044, 0.1304, 0.04447, 0.1254, 0.09486, 0.1117, 0.09191, 0.1074, 0.04044, 0.1117, 0.09191, 0.09899, 0.1018, 0.08509, 0.04886, 0.1074, 0.04044, 0.08509, 0.04886, 0.07549, 0.007503, 0.1064, 0.0, 0.8389, 0.297, 0.8744, 0.2708, 0.8877, 0.2845, 0.8561, 0.3153, 0.8389, 0.297, 0.8561, 0.3153, 0.822, 0.3412, 0.7993, 0.3215, 0.8389, 0.297, 0.7993, 0.3215, 0.7835, 0.2938, 0.8261, 0.2733, 0.8389, 0.297, 0.8261, 0.2733, 0.8659, 0.2517, 0.8744, 0.2708, 0.8451, 0.7624, 0.8396, 0.8181, 0.8102, 0.8021, 0.8148, 0.7481, 0.8451, 0.7624, 0.8148, 0.7481, 0.8223, 0.6947, 0.8535, 0.7064, 0.8451, 0.7624, 0.8535, 0.7064, 0.8875, 0.7168, 0.8786, 0.7734, 0.8451, 0.7624, 0.8786, 0.7734, 0.8722, 0.8273, 0.8396, 0.8181, 0.8924, 0.538, 0.8838, 0.5944, 0.8501, 0.5862, 0.8598, 0.5341, 0.8924, 0.538, 0.8598, 0.5341, 0.8696, 0.4935, 0.8983, 0.4941, 0.8924, 0.538, 0.8983, 0.4941, 0.9301, 0.4997, 0.9272, 0.545, 0.8924, 0.538, 0.9272, 0.545, 0.9189, 0.6033, 0.8838, 0.5944, 0.1152, 0.1347, 0.1117, 0.09191, 0.1254, 0.09486, 0.123, 0.1443, 0.1152, 0.1347, 0.123, 0.1443, 0.1223, 0.2109, 0.1094, 0.1493, 0.1152, 0.1347, 0.1094, 0.1493, 0.09899, 0.1018, 0.1117, 0.09191, 0.9415, 0.6705, 0.9233, 0.7262, 0.8875, 0.7168, 0.9033, 0.6603, 0.9415, 0.6705, 0.9033, 0.6603, 0.9189, 0.6033, 0.9584, 0.6125, 0.9415, 0.6705, 0.9584, 0.6125, 0.9938, 0.6225, 0.9761, 0.68, 0.9415, 0.6705, 0.9761, 0.68, 0.9567, 0.7344, 0.9233, 0.7262, 0.06432, 0.06653, 0.04574, 0.02834, 0.07549, 0.007503, 0.08509, 0.04886, 0.06432, 0.06653, 0.08509, 0.04886, 0.09899, 0.1018, 0.08661, 0.1113, 0.06432, 0.06653, 0.08661, 0.1113, 0.07821, 0.1289, 0.04823, 0.09151, 0.06432, 0.06653, 0.04823, 0.09151, 0.02266, 0.06021, 0.04574, 0.02834, 0.8204, 0.2481, 0.8579, 0.233, 0.8659, 0.2517, 0.8261, 0.2733, 0.3573, 0.6772, 0.3347, 0.6713, 0.3305, 0.615, 0.3573, 0.6256, 0.8204, 0.2481, 0.7796, 0.263, 0.7821, 0.2272, 0.8195, 0.2198, 0.8204, 0.2481, 0.8195, 0.2198, 0.8562, 0.2122, 0.8579, 0.233, 0.9126, 0.7782, 0.9038, 0.8232, 0.8722, 0.8273, 0.8786, 0.7734, 0.9126, 0.7782, 0.8786, 0.7734, 0.8875, 0.7168, 0.9233, 0.7262, 0.9126, 0.7782, 0.9233, 0.7262, 0.9567, 0.7344, 0.945, 0.7821, 0.9126, 0.7782, 0.945, 0.7821, 0.9347, 0.8201, 0.9038, 0.8232, 0.9657, 0.5541, 0.9584, 0.6125, 0.9189, 0.6033, 0.9272, 0.545, 0.9657, 0.5541, 0.9272, 0.545, 0.9301, 0.4997, 0.964, 0.5087, 0.9657, 0.5541, 0.964, 0.5087, 0.9942, 0.521, 1.0, 0.5655, 0.9657, 0.5541, 1.0, 0.5655, 0.9938, 0.6225, 0.9584, 0.6125, 0.1009, 0.1476, 0.08661, 0.1113, 0.09899, 0.1018, 0.1094, 0.1493, 0.1009, 0.1476, 0.1094, 0.1493, 0.1223, 0.2109, 0.09903, 0.1641, 0.1009, 0.1476, 0.09903, 0.1641, 0.07821, 0.1289, 0.08661, 0.1113, 0.8854, 0.2241, 0.8887, 0.2106, 0.931, 0.2126, 0.8958, 0.2342, 0.8854, 0.2241, 0.8958, 0.2342, 0.8659, 0.2517, 0.8579, 0.233, 0.8854, 0.2241, 0.8579, 0.233, 0.8562, 0.2122, 0.8887, 0.2106, 0.7423, 0.2708, 0.7796, 0.263, 0.7835, 0.2938, 0.7451, 0.308, 0.8915, 0.8584, 0.8635, 0.8757, 0.8722, 0.8273, 0.9038, 0.8232, 0.7423, 0.2708, 0.7145, 0.2725, 0.7201, 0.2255, 0.7476, 0.2282, 0.7423, 0.2708, 0.7476, 0.2282, 0.7821, 0.2272, 0.7796, 0.263, 0.8216, 0.1866, 0.8556, 0.1898, 0.8562, 0.2122, 0.8195, 0.2198, 0.8216, 0.1866, 0.8195, 0.2198, 0.7821, 0.2272, 0.7856, 0.1847, 0.8216, 0.1866, 0.7856, 0.1847, 0.792, 0.1424, 0.8272, 0.1535, 0.8216, 0.1866, 0.8272, 0.1535, 0.8617, 0.1686, 0.8556, 0.1898, 0.9737, 0.7905, 0.9653, 0.8322, 0.9347, 0.8201, 0.945, 0.7821, 0.9737, 0.7905, 0.945, 0.7821, 0.9567, 0.7344, 0.983, 0.741, 0.491, 0.5637, 0.5319, 0.5636, 0.5292, 0.5998, 0.4865, 0.5945, 0.9737, 0.7905, 1.0, 0.7979, 0.9925, 0.8456, 0.9653, 0.8322, 0.6656, 0.5415, 0.6214, 0.5339, 0.6291, 0.4935, 0.6758, 0.5038, 0.6656, 0.5415, 0.6758, 0.5038, 0.7116, 0.5356, 0.7001, 0.5664, 0.6656, 0.5415, 0.7001, 0.5664, 0.6894, 0.6027, 0.6557, 0.5876, 0.6656, 0.5415, 0.6557, 0.5876, 0.6137, 0.5846, 0.6214, 0.5339, 0.09273, 0.1693, 0.07236, 0.1469, 0.07821, 0.1289, 0.09903, 0.1641, 0.09273, 0.1693, 0.09903, 0.1641, 0.1223, 0.2109, 0.09458, 0.1864, 0.09273, 0.1693, 0.09458, 0.1864, 0.07022, 0.1693, 0.07236, 0.1469, 0.8829, 0.1963, 0.8919, 0.1863, 0.931, 0.2126, 0.8887, 0.2106, 0.8829, 0.1963, 0.8887, 0.2106, 0.8562, 0.2122, 0.8556, 0.1898, 0.8829, 0.1963, 0.8556, 0.1898, 0.8617, 0.1686, 0.8919, 0.1863, 0.7521, 0.1817, 0.7856, 0.1847, 0.7821, 0.2272, 0.7476, 0.2282, 0.7521, 0.1817, 0.7476, 0.2282, 0.7201, 0.2255, 0.7259, 0.1788, 0.9505, 0.8615, 0.9653, 0.8322, 0.9925, 0.8456, 0.9787, 0.8843, 0.7521, 0.1817, 0.7598, 0.1369, 0.792, 0.1424, 0.7856, 0.1847, 0.284, 0.7393, 0.315, 0.731, 0.315, 0.7765, 0.279, 0.7871, 0.5761, 0.5475, 0.5812, 0.511, 0.6291, 0.4935, 0.6214, 0.5339, 0.5761, 0.5475, 0.6214, 0.5339, 0.6137, 0.5846, 0.5715, 0.5925, 0.5761, 0.5475, 0.5715, 0.5925, 0.5292, 0.5998, 0.5319, 0.5636, 0.03994, 0.1218, 0.01175, 0.1008, 0.02266, 0.06021, 0.04823, 0.09151, 0.03994, 0.1218, 0.04823, 0.09151, 0.07821, 0.1289, 0.07236, 0.1469, 0.03994, 0.1218, 0.07236, 0.1469, 0.07022, 0.1693, 0.03543, 0.1541, 0.03994, 0.1218, 0.03543, 0.1541, 0.006994, 0.144, 0.01175, 0.1008, 0.6494, 0.6289, 0.6077, 0.6279, 0.6137, 0.5846, 0.6557, 0.5876, 0.6494, 0.6289, 0.6557, 0.5876, 0.6894, 0.6027, 0.6837, 0.6372, 0.6494, 0.6289, 0.6837, 0.6372, 0.6817, 0.6714, 0.6463, 0.6679, 0.6494, 0.6289, 0.6463, 0.6679, 0.6039, 0.6678, 0.6077, 0.6279, 0.08846, 0.1964, 0.06578, 0.1897, 0.07022, 0.1693, 0.09458, 0.1864, 0.08846, 0.1964, 0.09458, 0.1864, 0.1223, 0.2109, 0.09119, 0.2094, 0.08846, 0.1964, 0.09119, 0.2094, 0.06439, 0.2098, 0.06578, 0.1897, 0.8919, 0.1696, 0.9031, 0.1653, 0.931, 0.2126, 0.8919, 0.1863, 0.8919, 0.1696, 0.8919, 0.1863, 0.8617, 0.1686, 0.8684, 0.1478, 0.8919, 0.1696, 0.8684, 0.1478, 0.88, 0.1324, 0.9031, 0.1653, 0.7743, 0.0993, 0.8035, 0.1077, 0.792, 0.1424, 0.7598, 0.1369, 0.4102, 0.6372, 0.415, 0.6049, 0.4473, 0.5913, 0.4476, 0.6281, 0.4102, 0.6372, 0.4476, 0.6281, 0.4511, 0.6702, 0.4106, 0.6758, 0.7743, 0.0993, 0.7945, 0.06787, 0.82, 0.07838, 0.8035, 0.1077, 0.5676, 0.6301, 0.5278, 0.6317, 0.5292, 0.5998, 0.5715, 0.5925, 0.5676, 0.6301, 0.5715, 0.5925, 0.6137, 0.5846, 0.6077, 0.6279, 0.5676, 0.6301, 0.6077, 0.6279, 0.6039, 0.6678, 0.5647, 0.6663, 0.5676, 0.6301, 0.5647, 0.6663, 0.5272, 0.6653, 0.5278, 0.6317, 0.0307, 0.1847, 0.002412, 0.1834, 0.006994, 0.144, 0.03543, 0.1541, 0.0307, 0.1847, 0.03543, 0.1541, 0.07022, 0.1693, 0.06578, 0.1897, 0.0307, 0.1847, 0.06578, 0.1897, 0.06439, 0.2098, 0.02751, 0.2139, 0.0307, 0.1847, 0.02751, 0.2139, 0.0, 0.2205, 0.002412, 0.1834, 0.837, 0.1255, 0.8684, 0.1478, 0.8617, 0.1686, 0.8272, 0.1535, 0.837, 0.1255, 0.8272, 0.1535, 0.792, 0.1424, 0.8035, 0.1077, 0.837, 0.1255, 0.8035, 0.1077, 0.82, 0.07838, 0.8504, 0.1016, 0.837, 0.1255, 0.8504, 0.1016, 0.88, 0.1324, 0.8684, 0.1478, 0.4873, 0.6286, 0.4476, 0.6281, 0.4473, 0.5913, 0.4865, 0.5945, 0.4873, 0.6286, 0.4865, 0.5945, 0.5292, 0.5998, 0.5278, 0.6317, 0.4873, 0.6286, 0.5278, 0.6317, 0.5272, 0.6653, 0.4897, 0.6667, 0.4873, 0.6286, 0.4897, 0.6667, 0.4511, 0.6702, 0.4476, 0.6281, 0.907, 0.1497, 0.9166, 0.1532, 0.931, 0.2126, 0.9031, 0.1653, 0.907, 0.1497, 0.9031, 0.1653, 0.88, 0.1324, 0.8912, 0.1168, 0.907, 0.1497, 0.8912, 0.1168, 0.9041, 0.1094, 0.9166, 0.1532, 0.409, 0.7165, 0.3743, 0.7218, 0.3788, 0.6866, 0.4106, 0.6758, 0.409, 0.7165, 0.4106, 0.6758, 0.4511, 0.6702, 0.4513, 0.7133, 0.409, 0.7165, 0.4513, 0.7133, 0.4495, 0.755, 0.4054, 0.7577, 0.409, 0.7165, 0.4054, 0.7577, 0.3691, 0.7598, 0.3743, 0.7218, 0.5637, 0.7072, 0.5268, 0.7066, 0.5272, 0.6653, 0.5647, 0.6663, 0.5637, 0.7072, 0.5647, 0.6663, 0.6039, 0.6678, 0.6027, 0.7084, 0.5637, 0.7072, 0.6027, 0.7084, 0.6038, 0.7525, 0.5645, 0.7524, 0.5637, 0.7072, 0.5645, 0.7524, 0.5269, 0.7517, 0.5268, 0.7066, 0.02761, 0.2416, 0.001759, 0.2565, 0.0, 0.2205, 0.02751, 0.2139, 0.02761, 0.2416, 0.02751, 0.2139, 0.06439, 0.2098, 0.06317, 0.2276, 0.02761, 0.2416, 0.06317, 0.2276, 0.06794, 0.2431, 0.03351, 0.2672, 0.02761, 0.2416, 0.03351, 0.2672, 0.009901, 0.2908, 0.001759, 0.2565, 0.8673, 0.08087, 0.8912, 0.1168, 0.88, 0.1324, 0.8504, 0.1016, 0.8673, 0.08087, 0.8504, 0.1016, 0.82, 0.07838, 0.8414, 0.05238, 0.8673, 0.08087, 0.8414, 0.05238, 0.8667, 0.02961, 0.8865, 0.06367, 0.8673, 0.08087, 0.8865, 0.06367, 0.9041, 0.1094, 0.8912, 0.1168, 0.49, 0.7093, 0.4513, 0.7133, 0.4511, 0.6702, 0.4897, 0.6667, 0.49, 0.7093, 0.4897, 0.6667, 0.5272, 0.6653, 0.5268, 0.7066, 0.49, 0.7093, 0.5268, 0.7066, 0.5269, 0.7517, 0.4893, 0.7528, 0.49, 0.7093, 0.4893, 0.7528, 0.4495, 0.755, 0.4513, 0.7133, 0.6458, 0.7075, 0.6027, 0.7084, 0.6039, 0.6678, 0.6463, 0.6679, 0.6458, 0.7075, 0.6463, 0.6679, 0.6817, 0.6714, 0.6819, 0.7073, 0.6458, 0.7075, 0.6819, 0.7073, 0.6826, 0.7444, 0.6466, 0.7495, 0.6458, 0.7075, 0.6466, 0.7495, 0.6038, 0.7525, 0.6027, 0.7084, 0.08662, 0.2201, 0.06317, 0.2276, 0.06439, 0.2098, 0.09119, 0.2094, 0.08662, 0.2201, 0.09119, 0.2094, 0.1223, 0.2109, 0.09312, 0.2275, 0.08662, 0.2201, 0.09312, 0.2275, 0.06794, 0.2431, 0.06317, 0.2276, 0.04773, 0.2898, 0.02663, 0.3228, 0.009901, 0.2908, 0.03351, 0.2672, 0.04773, 0.2898, 0.03351, 0.2672, 0.06794, 0.2431, 0.07583, 0.2582, 0.04773, 0.2898, 0.07583, 0.2582, 0.08765, 0.2701, 0.06442, 0.3101, 0.04773, 0.2898, 0.06442, 0.3101, 0.04571, 0.3523, 0.02663, 0.3228, 0.9069, 0.05047, 0.9151, 0.1026, 0.9041, 0.1094, 0.8865, 0.06367, 0.9069, 0.05047, 0.8865, 0.06367, 0.8667, 0.02961, 0.8948, 0.01002, 0.9069, 0.05047, 0.8948, 0.01002, 0.9232, 0.0, 0.9273, 0.04502, 0.9069, 0.05047, 0.9273, 0.04502, 0.9263, 0.1052, 0.9151, 0.1026, 0.4889, 0.7932, 0.4471, 0.7931, 0.4495, 0.755, 0.4893, 0.7528, 0.4889, 0.7932, 0.4893, 0.7528, 0.5269, 0.7517, 0.528, 0.7964, 0.4889, 0.7932, 0.528, 0.7964, 0.5304, 0.841, 0.4901, 0.832, 0.4889, 0.7932, 0.4901, 0.832, 0.4469, 0.8283, 0.4471, 0.7931, 0.6474, 0.7955, 0.6067, 0.8026, 0.6038, 0.7525, 0.6466, 0.7495, 0.6474, 0.7955, 0.6466, 0.7495, 0.6826, 0.7444, 0.6822, 0.7827, 0.6474, 0.7955, 0.6822, 0.7827, 0.6842, 0.8204, 0.6507, 0.8417, 0.6474, 0.7955, 0.6507, 0.8417, 0.6118, 0.8538, 0.6067, 0.8026, 0.09426, 0.2386, 0.07583, 0.2582, 0.06794, 0.2431, 0.09312, 0.2275, 0.09426, 0.2386, 0.09312, 0.2275, 0.1223, 0.2109, 0.1038, 0.2422, 0.09426, 0.2386, 0.1038, 0.2422, 0.08765, 0.2701, 0.07583, 0.2582, 0.2051, 0.5456, 0.1932, 0.549, 0.1587, 0.5189, 0.2032, 0.5369, 0.921, 0.1432, 0.9166, 0.1532, 0.9041, 0.1094, 0.9151, 0.1026, 0.2051, 0.5456, 0.2319, 0.5627, 0.2205, 0.5733, 0.1932, 0.549, 0.3998, 0.7976, 0.3623, 0.7988, 0.3691, 0.7598, 0.4054, 0.7577, 0.3998, 0.7976, 0.4054, 0.7577, 0.4495, 0.755, 0.4471, 0.7931, 0.3998, 0.7976, 0.4471, 0.7931, 0.4469, 0.8283, 0.3973, 0.8347, 0.3998, 0.7976, 0.3973, 0.8347, 0.3592, 0.8356, 0.3623, 0.7988, 0.5671, 0.8012, 0.528, 0.7964, 0.5269, 0.7517, 0.5645, 0.7524, 0.5671, 0.8012, 0.5645, 0.7524, 0.6038, 0.7525, 0.6067, 0.8026, 0.5671, 0.8012, 0.6067, 0.8026, 0.6118, 0.8538, 0.5713, 0.8509, 0.5671, 0.8012, 0.5713, 0.8509, 0.5304, 0.841, 0.528, 0.7964, 0.9469, 0.05106, 0.9378, 0.1086, 0.9263, 0.1052, 0.9273, 0.04502, 0.2337, 0.6154, 0.2536, 0.6003, 0.279, 0.632, 0.2542, 0.6497, 0.2337, 0.6154, 0.2542, 0.6497, 0.2242, 0.6665, 0.2101, 0.6289, 0.9469, 0.05106, 0.963, 0.06665, 0.9486, 0.1198, 0.9378, 0.1086, 0.4942, 0.8706, 0.4521, 0.8617, 0.4469, 0.8283, 0.4901, 0.832, 0.4942, 0.8706, 0.4901, 0.832, 0.5304, 0.841, 0.5341, 0.8857, 0.2686, 0.7835, 0.279, 0.8368, 0.2488, 0.8583, 0.2391, 0.8033, 0.2686, 0.7835, 0.2391, 0.8033, 0.2294, 0.7509, 0.2581, 0.7324, 0.6589, 0.8841, 0.6194, 0.9007, 0.6118, 0.8538, 0.6507, 0.8417, 0.6589, 0.8841, 0.6507, 0.8417, 0.6842, 0.8204, 0.6922, 0.8556, 0.6589, 0.8841, 0.6922, 0.8556, 0.7026, 0.8874, 0.6694, 0.9201, 0.6589, 0.8841, 0.6694, 0.9201, 0.6281, 0.9391, 0.6194, 0.9007, 0.1083, 0.2535, 0.0974, 0.2828, 0.08765, 0.2701, 0.1038, 0.2422, 0.1083, 0.2535, 0.1038, 0.2422, 0.1223, 0.2109, 0.1165, 0.2531, 0.1083, 0.2535, 0.1165, 0.2531, 0.1084, 0.2909, 0.0974, 0.2828, 0.1896, 0.5612, 0.1775, 0.5608, 0.1587, 0.5189, 0.1932, 0.549, 0.1896, 0.5612, 0.1932, 0.549, 0.2205, 0.5733, 0.2082, 0.5858, 0.1896, 0.5612, 0.2082, 0.5858, 0.1922, 0.5935, 0.1775, 0.5608, 0.4031, 0.8672, 0.3654, 0.8666, 0.3592, 0.8356, 0.3973, 0.8347, 0.4031, 0.8672, 0.3973, 0.8347, 0.4469, 0.8283, 0.4521, 0.8617, 0.4031, 0.8672, 0.4521, 0.8617, 0.4603, 0.8932, 0.4148, 0.8939, 0.2579, 0.6883, 0.2276, 0.7063, 0.2242, 0.6665, 0.2542, 0.6497, 0.5768, 0.8985, 0.5341, 0.8857, 0.5304, 0.841, 0.5713, 0.8509, 0.5768, 0.8985, 0.5713, 0.8509, 0.6118, 0.8538, 0.6194, 0.9007, 0.5768, 0.8985, 0.6194, 0.9007, 0.6281, 0.9391, 0.5834, 0.9393, 0.5768, 0.8985, 0.5834, 0.9393, 0.5393, 0.9268, 0.5341, 0.8857, 0.07776, 0.3287, 0.06088, 0.3788, 0.04571, 0.3523, 0.06442, 0.3101, 0.07776, 0.3287, 0.06442, 0.3101, 0.08765, 0.2701, 0.0974, 0.2828, 0.07776, 0.3287, 0.0974, 0.2828, 0.1084, 0.2909, 0.09133, 0.3446, 0.07776, 0.3287, 0.09133, 0.3446, 0.07695, 0.4007, 0.06088, 0.3788, 0.1238, 0.2632, 0.1206, 0.2995, 0.1084, 0.2909, 0.1165, 0.2531, 0.1238, 0.2632, 0.1165, 0.2531, 0.1223, 0.2109, 0.1311, 0.2583, 0.1238, 0.2632, 0.1311, 0.2583, 0.1341, 0.3006, 0.1206, 0.2995, 0.1706, 0.5706, 0.1606, 0.5653, 0.1587, 0.5189, 0.1775, 0.5608, 0.1706, 0.5706, 0.1775, 0.5608, 0.1922, 0.5935, 0.1773, 0.6009, 0.1706, 0.5706, 0.1773, 0.6009, 0.1614, 0.6022, 0.1606, 0.5653, 0.1951, 0.722, 0.1932, 0.6799, 0.2242, 0.6665, 0.2276, 0.7063, 0.1951, 0.722, 0.2276, 0.7063, 0.2294, 0.7509, 0.1968, 0.7676, 0.1951, 0.722, 0.1968, 0.7676, 0.1601, 0.7812, 0.1602, 0.7336, 0.1951, 0.722, 0.1602, 0.7336, 0.1615, 0.6884, 0.1932, 0.6799, 0.2163, 0.9244, 0.2113, 0.8733, 0.2488, 0.8583, 0.2509, 0.9106, 0.2163, 0.9244, 0.2509, 0.9106, 0.2489, 0.9534, 0.2186, 0.9674, 0.2163, 0.9244, 0.2186, 0.9674, 0.1823, 0.9725, 0.1759, 0.9328, 0.2163, 0.9244, 0.1759, 0.9328, 0.1687, 0.885, 0.2113, 0.8733, 0.1087, 0.3567, 0.0987, 0.4162, 0.07695, 0.4007, 0.09133, 0.3446, 0.1087, 0.3567, 0.09133, 0.3446, 0.1084, 0.2909, 0.1206, 0.2995, 0.1087, 0.3567, 0.1206, 0.2995, 0.1341, 0.3006, 0.1295, 0.3602, 0.1087, 0.3567, 0.1295, 0.3602, 0.126, 0.4194, 0.0987, 0.4162, 0.186, 0.6384, 0.1773, 0.6009, 0.1922, 0.5935, 0.2101, 0.6289, 0.186, 0.6384, 0.2101, 0.6289, 0.2242, 0.6665, 0.1932, 0.6799, 0.186, 0.6384, 0.1932, 0.6799, 0.1615, 0.6884, 0.1618, 0.6439, 0.186, 0.6384, 0.1618, 0.6439, 0.1614, 0.6022, 0.1773, 0.6009, 0.2036, 0.8195, 0.1968, 0.7676, 0.2294, 0.7509, 0.2391, 0.8033, 0.2036, 0.8195, 0.2391, 0.8033, 0.2488, 0.8583, 0.2113, 0.8733, 0.2036, 0.8195, 0.2113, 0.8733, 0.1687, 0.885, 0.1631, 0.8331, 0.2036, 0.8195, 0.1631, 0.8331, 0.1601, 0.7812, 0.1968, 0.7676, 0.679, 0.9472, 0.6365, 0.9647, 0.6281, 0.9391, 0.6694, 0.9201, 0.679, 0.9472, 0.6694, 0.9201, 0.7026, 0.8874, 0.7116, 0.915, 0.1012, 0.4593, 0.0987, 0.4162, 0.126, 0.4194, 0.1322, 0.4609, 0.2183, 0.9967, 0.1853, 1.0, 0.1823, 0.9725, 0.2186, 0.9674, 0.1227, 0.7393, 0.1295, 0.6908, 0.1615, 0.6884, 0.1602, 0.7336, 0.1227, 0.7393, 0.1602, 0.7336, 0.1601, 0.7812, 0.1187, 0.7907, 0.1227, 0.7393, 0.1187, 0.7907, 0.07744, 0.7916, 0.08458, 0.7365, 0.1227, 0.7393, 0.08458, 0.7365, 0.09661, 0.6855, 0.1295, 0.6908, 0.1298, 0.9401, 0.1227, 0.8966, 0.1687, 0.885, 0.1759, 0.9328, 0.1298, 0.9401, 0.1759, 0.9328, 0.1823, 0.9725, 0.1386, 0.9709, 0.2076, 0.5118, 0.1879, 0.486, 0.2301, 0.4743, 0.2505, 0.5066, 0.1298, 0.9401, 0.08457, 0.9398, 0.07819, 0.9002, 0.1227, 0.8966, 0.1534, 0.3499, 0.1588, 0.4045, 0.126, 0.4194, 0.1295, 0.3602, 0.1534, 0.3499, 0.1295, 0.3602, 0.1341, 0.3006, 0.1494, 0.299, 0.1534, 0.3499, 0.1494, 0.299, 0.1614, 0.2893, 0.175, 0.3319, 0.1534, 0.3499, 0.175, 0.3319, 0.1896, 0.3796, 0.1588, 0.4045, 0.1377, 0.6453, 0.1455, 0.6052, 0.1614, 0.6022, 0.1618, 0.6439, 0.1377, 0.6453, 0.1618, 0.6439, 0.1615, 0.6884, 0.1295, 0.6908, 0.1377, 0.6453, 0.1295, 0.6908, 0.09661, 0.6855, 0.1132, 0.6411, 0.1377, 0.6453, 0.1132, 0.6411, 0.1302, 0.6016, 0.1455, 0.6052, 0.1189, 0.845, 0.1187, 0.7907, 0.1601, 0.7812, 0.1631, 0.8331, 0.1189, 0.845, 0.1631, 0.8331, 0.1687, 0.885, 0.1227, 0.8966, 0.1189, 0.845, 0.1227, 0.8966, 0.07819, 0.9002, 0.07556, 0.8485, 0.1189, 0.845, 0.07556, 0.8485, 0.07744, 0.7916, 0.1187, 0.7907, 0.1709, 0.45, 0.1879, 0.486, 0.1458, 0.4885, 0.1322, 0.4609, 0.1709, 0.45, 0.1322, 0.4609, 0.126, 0.4194, 0.1588, 0.4045, 0.1709, 0.45, 0.1588, 0.4045, 0.1896, 0.3796, 0.2089, 0.4295, 0.1709, 0.45, 0.2089, 0.4295, 0.2301, 0.4743, 0.1879, 0.486, 0.1414, 0.2644, 0.1494, 0.299, 0.1341, 0.3006, 0.1311, 0.2583, 0.1414, 0.2644, 0.1311, 0.2583, 0.1223, 0.2109, 0.1453, 0.2545, 0.1414, 0.2644, 0.1453, 0.2545, 0.1614, 0.2893, 0.1494, 0.299, 0.1509, 0.5732, 0.1434, 0.5653, 0.1587, 0.5189, 0.1606, 0.5653, 0.1509, 0.5732, 0.1606, 0.5653, 0.1614, 0.6022, 0.1455, 0.6052, 0.1509, 0.5732, 0.1455, 0.6052, 0.1302, 0.6016, 0.1434, 0.5653, 0.2812, 0.6988, 0.3227, 0.71, 0.324, 0.731, 0.288, 0.731, 0.0876, 0.6299, 0.1132, 0.6411, 0.09661, 0.6855, 0.06265, 0.6709, 0.0876, 0.6299, 0.06265, 0.6709, 0.03241, 0.651, 0.06396, 0.6131, 0.2812, 0.6988, 0.279, 0.6662, 0.3244, 0.6892, 0.3227, 0.71, 0.03808, 0.837, 0.04105, 0.7798, 0.07744, 0.7916, 0.07556, 0.8485, 0.03808, 0.837, 0.07556, 0.8485, 0.07819, 0.9002, 0.03979, 0.8877, 0.03808, 0.837, 0.03979, 0.8877, 0.00895, 0.8648, 0.009322, 0.8156, 0.03808, 0.837, 0.009322, 0.8156, 0.01354, 0.7601, 0.04105, 0.7798, 0.2377, 0.4018, 0.2646, 0.448, 0.2301, 0.4743, 0.2089, 0.4295, 0.2377, 0.4018, 0.2089, 0.4295, 0.1896, 0.3796, 0.211, 0.3527, 0.2377, 0.4018, 0.211, 0.3527, 0.2306, 0.3275, 0.2629, 0.3713, 0.2377, 0.4018, 0.2629, 0.3713, 0.2935, 0.4128, 0.2646, 0.448, 0.1533, 0.2543, 0.1702, 0.2794, 0.1614, 0.2893, 0.1453, 0.2545, 0.1533, 0.2543, 0.1453, 0.2545, 0.1223, 0.2109, 0.152, 0.242, 0.1533, 0.2543, 0.152, 0.242, 0.1753, 0.2656, 0.1702, 0.2794, 0.1316, 0.5687, 0.1272, 0.5547, 0.1587, 0.5189, 0.1434, 0.5653, 0.1316, 0.5687, 0.1434, 0.5653, 0.1302, 0.6016, 0.1137, 0.5969, 0.1316, 0.5687, 0.1137, 0.5969, 0.09994, 0.583, 0.1272, 0.5547, 0.04819, 0.7227, 0.06265, 0.6709, 0.09661, 0.6855, 0.08458, 0.7365, 0.04819, 0.7227, 0.08458, 0.7365, 0.07744, 0.7916, 0.04105, 0.7798, 0.04819, 0.7227, 0.04105, 0.7798, 0.01354, 0.7601, 0.01842, 0.7026, 0.04819, 0.7227, 0.01842, 0.7026, 0.03241, 0.651, 0.06265, 0.6709, 0.04669, 0.9256, 0.03979, 0.8877, 0.07819, 0.9002, 0.08457, 0.9398, 0.2872, 0.48, 0.2505, 0.5066, 0.2301, 0.4743, 0.2646, 0.448, 0.2872, 0.48, 0.2646, 0.448, 0.2935, 0.4128, 0.3177, 0.4402, 0.2872, 0.48, 0.3177, 0.4402, 0.3361, 0.456, 0.306, 0.4987, 0.189, 0.3121, 0.211, 0.3527, 0.1896, 0.3796, 0.175, 0.3319, 0.189, 0.3121, 0.175, 0.3319, 0.1614, 0.2893, 0.1702, 0.2794, 0.189, 0.3121, 0.1702, 0.2794, 0.1753, 0.2656, 0.2015, 0.2932, 0.189, 0.3121, 0.2015, 0.2932, 0.2306, 0.3275, 0.211, 0.3527, 0.4947, 0.4577, 0.5427, 0.459, 0.5515, 0.493, 0.5031, 0.4935, 0.4947, 0.4577, 0.5031, 0.4935, 0.4581, 0.4858, 0.4493, 0.4524, 0.4947, 0.4577, 0.4493, 0.4524, 0.4454, 0.4115, 0.4911, 0.4144, 0.4947, 0.4577, 0.4911, 0.4144, 0.538, 0.4165, 0.5427, 0.459, 0.2898, 0.3422, 0.319, 0.3743, 0.2935, 0.4128, 0.2629, 0.3713, 0.2898, 0.3422, 0.2629, 0.3713, 0.2306, 0.3275, 0.2559, 0.3073, 0.2898, 0.3422, 0.2559, 0.3073, 0.277, 0.285, 0.3114, 0.3094, 0.2898, 0.3422, 0.3114, 0.3094, 0.3384, 0.3312, 0.319, 0.3743, 0.1601, 0.2385, 0.1844, 0.2552, 0.1753, 0.2656, 0.152, 0.242, 0.1601, 0.2385, 0.152, 0.242, 0.1223, 0.2109, 0.1591, 0.2279, 0.1601, 0.2385, 0.1591, 0.2279, 0.1912, 0.2423, 0.1844, 0.2552, 0.1142, 0.5463, 0.114, 0.5296, 0.1587, 0.5189, 0.1272, 0.5547, 0.1142, 0.5463, 0.1272, 0.5547, 0.09994, 0.583, 0.08574, 0.5649, 0.1142, 0.5463, 0.08574, 0.5649, 0.07763, 0.544, 0.114, 0.5296, 0.0002031, 0.6811, 0.01072, 0.6296, 0.03241, 0.651, 0.01842, 0.7026, 0.5916, 0.462, 0.5992, 0.4875, 0.5515, 0.493, 0.5427, 0.459, 0.5916, 0.462, 0.5427, 0.459, 0.538, 0.4165, 0.5852, 0.4245, 0.5916, 0.462, 0.5852, 0.4245, 0.6284, 0.4202, 0.6338, 0.4489, 0.3421, 0.3954, 0.3583, 0.4081, 0.3361, 0.456, 0.3177, 0.4402, 0.3421, 0.3954, 0.3177, 0.4402, 0.2935, 0.4128, 0.319, 0.3743, 0.3421, 0.3954, 0.319, 0.3743, 0.3384, 0.3312, 0.3592, 0.3464, 0.4086, 0.4377, 0.4015, 0.4009, 0.4454, 0.4115, 0.4493, 0.4524, 0.2185, 0.2782, 0.2559, 0.3073, 0.2306, 0.3275, 0.2015, 0.2932, 0.2185, 0.2782, 0.2015, 0.2932, 0.1753, 0.2656, 0.1844, 0.2552, 0.2185, 0.2782, 0.1844, 0.2552, 0.1912, 0.2423, 0.2337, 0.262, 0.2185, 0.2782, 0.2337, 0.262, 0.277, 0.285, 0.2559, 0.3073, 0.04523, 0.5918, 0.08574, 0.5649, 0.09994, 0.583, 0.06396, 0.6131, 0.04523, 0.5918, 0.06396, 0.6131, 0.03241, 0.651, 0.01072, 0.6296, 0.04523, 0.5918, 0.01072, 0.6296, 0.0, 0.6091, 0.03375, 0.5706, 0.04523, 0.5918, 0.03375, 0.5706, 0.07763, 0.544, 0.08574, 0.5649, 0.1028, 0.5198, 0.108, 0.5118, 0.1587, 0.5189, 0.114, 0.5296, 0.1028, 0.5198, 0.114, 0.5296, 0.07763, 0.544, 0.07092, 0.529, 0.3209, 0.5809, 0.3156, 0.6178, 0.3037, 0.6124, 0.3154, 0.5724, 0.5821, 0.3803, 0.624, 0.3822, 0.6284, 0.4202, 0.5852, 0.4245, 0.5821, 0.3803, 0.5852, 0.4245, 0.538, 0.4165, 0.5378, 0.3704, 0.5821, 0.3803, 0.5378, 0.3704, 0.5406, 0.3255, 0.5816, 0.3355, 0.5821, 0.3803, 0.5816, 0.3355, 0.6213, 0.3411, 0.624, 0.3822, 0.4014, 0.3561, 0.446, 0.3646, 0.4454, 0.4115, 0.4015, 0.4009, 0.4014, 0.3561, 0.4015, 0.4009, 0.3689, 0.3807, 0.3679, 0.3402, 0.4014, 0.3561, 0.3679, 0.3402, 0.3682, 0.2929, 0.4037, 0.3062, 0.4014, 0.3561, 0.4037, 0.3062, 0.45, 0.3149, 0.446, 0.3646, 0.2405, 0.2395, 0.2843, 0.2535, 0.277, 0.285, 0.2337, 0.262, 0.2405, 0.2395, 0.2337, 0.262, 0.1912, 0.2423, 0.199, 0.228, 0.2405, 0.2395, 0.199, 0.228, 0.1999, 0.2132, 0.2415, 0.2146, 0.2405, 0.2395, 0.2415, 0.2146, 0.2847, 0.2172, 0.2843, 0.2535, 0.3094, 0.6592, 0.3156, 0.6178, 0.328, 0.6128, 0.3305, 0.6662, 0.6626, 0.3613, 0.6631, 0.3854, 0.6284, 0.4202, 0.624, 0.3822, 0.6626, 0.3613, 0.624, 0.3822, 0.6213, 0.3411, 0.6619, 0.3332, 0.3094, 0.6592, 0.2896, 0.6445, 0.3037, 0.6124, 0.3156, 0.6178, 0.492, 0.3673, 0.5378, 0.3704, 0.538, 0.4165, 0.4911, 0.4144, 0.492, 0.3673, 0.4911, 0.4144, 0.4454, 0.4115, 0.446, 0.3646, 0.492, 0.3673, 0.446, 0.3646, 0.45, 0.3149, 0.4962, 0.3199, 0.492, 0.3673, 0.4962, 0.3199, 0.5406, 0.3255, 0.5378, 0.3704, 0.3208, 0.2682, 0.349, 0.2821, 0.3384, 0.3312, 0.3114, 0.3094, 0.3208, 0.2682, 0.3114, 0.3094, 0.277, 0.285, 0.2843, 0.2535, 0.3208, 0.2682, 0.2843, 0.2535, 0.2847, 0.2172, 0.3244, 0.2214, 0.3208, 0.2682, 0.3244, 0.2214, 0.3547, 0.2285, 0.349, 0.2821, 0.1692, 0.2211, 0.199, 0.228, 0.1912, 0.2423, 0.1591, 0.2279, 0.1692, 0.2211, 0.1591, 0.2279, 0.1223, 0.2109, 0.1649, 0.2125, 0.1692, 0.2211, 0.1649, 0.2125, 0.1999, 0.2132, 0.199, 0.228])
me_sphere.materials.append(mat_rock)
me_sphere.use_remesh_preserve_volume = False
me_sphere.use_remesh_preserve_attributes = False
me_sphere.use_mirror_vertex_groups = False
me_sphere.update()

# ---- objects
ob_sphere = bpy.data.objects.new('Sphere', me_sphere)
ob_lamp = bpy.data.objects.new('Lamp', light_lamp)
ob_camera = bpy.data.objects.new('Camera', cam_camera)

# ---- transforms, parenting, visibility, modifiers, constraints
ob_sphere.location = (0.0, 0.0, 0.0)
ob_sphere.lineart.crease_threshold = 0.0
ob_lamp.location = (4.076, 1.005, 5.904)
ob_lamp.rotation_euler = (0.6503, 0.05522, 1.866)
ob_lamp.lock_rotations_4d = False
ob_lamp.empty_display_type = 'ARROWS'
ob_lamp.color = (0.0, 0.0, 0.0, 0.0)
ob_lamp.lineart.crease_threshold = 0.0
ob_camera.location = (7.481, -6.508, 5.344)
ob_camera.rotation_euler = (1.109, 0.0, 0.8149)
ob_camera.lock_rotations_4d = False
ob_camera.empty_display_type = 'ARROWS'
ob_camera.color = (0.0, 0.0, 0.0, 0.0)
ob_camera.display_type = 'WIRE'
ob_camera.lineart.crease_threshold = 0.0

# ---- collection membership
col_collection_1.objects.link(ob_sphere)
col_collection_1.objects.link(ob_lamp)
col_collection_1.objects.link(ob_camera)

# ---- scene / render settings (as saved in the file)
scene.camera = ob_camera
scene.frame_start = 1; scene.frame_end = 250; scene.frame_set(1)
scene.render.engine = 'BLENDER_EEVEE_NEXT'
scene.render.resolution_percentage = 50
scene.render.dither_intensity = 0.0
scene.cycles.use_denoising = False
scene.cycles.samples = 128
scene.cycles.sampling_pattern = 'TABULATED_SOBOL'
scene.cycles.use_adaptive_sampling = False
scene.cycles.use_light_tree = False
scene.cycles.blur_glossy = 0.0
scene.cycles.sample_clamp_indirect = 0.0
scene.view_settings.view_transform = 'Standard'
bpy.context.view_layer.update()
